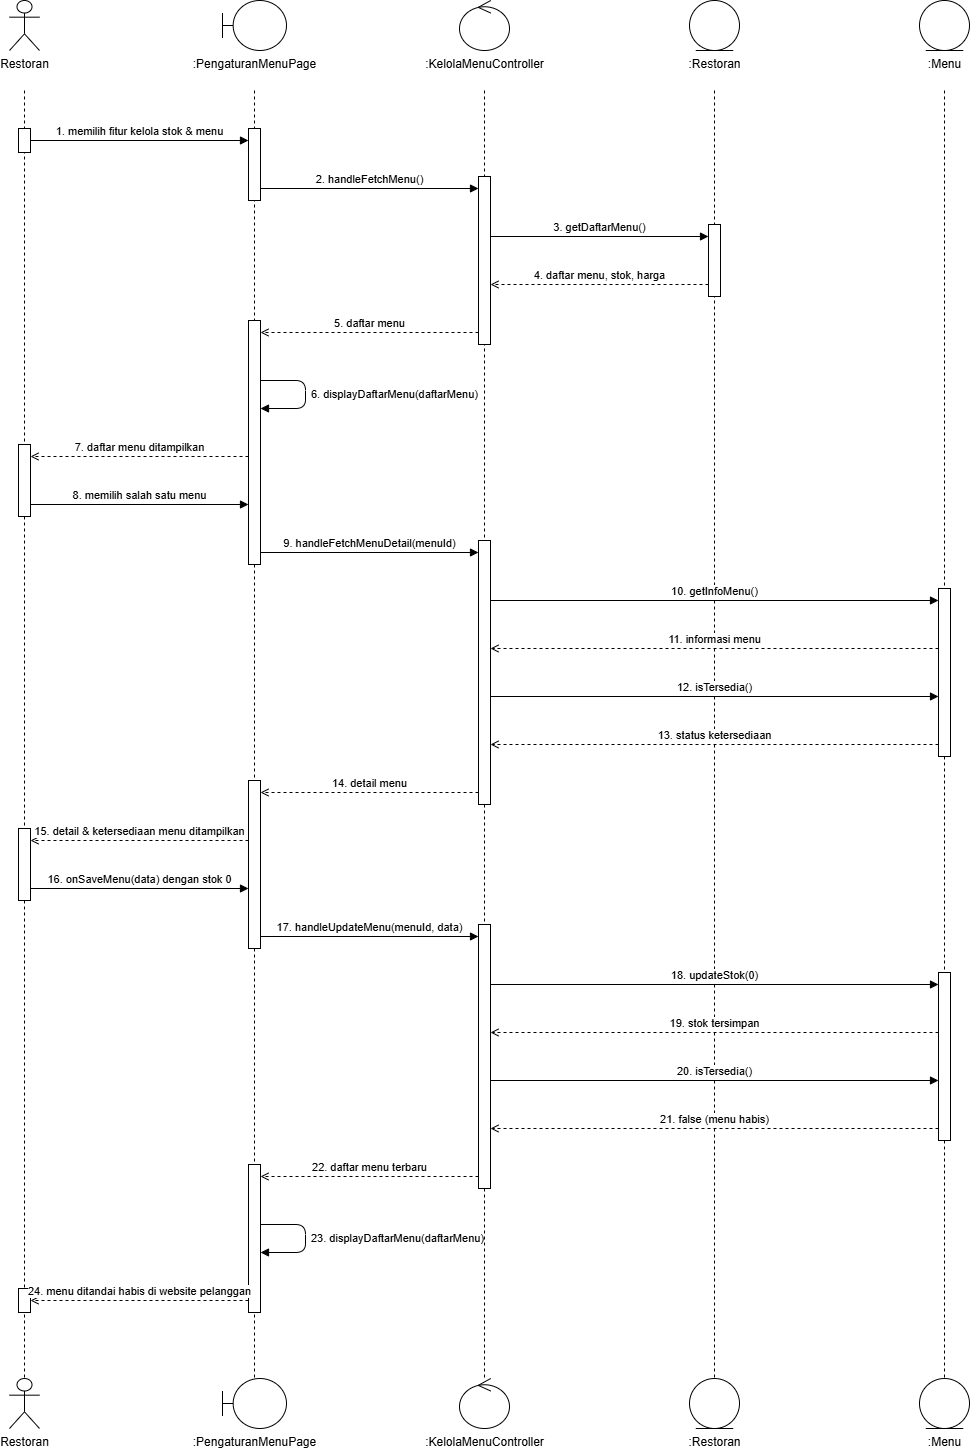

The diagram above was exported from draw.io. Its source (the exported page's mxGraphModel, read from the mxfile embedded in the PNG):
<mxGraphModel dx="2884" dy="1495" grid="1" gridSize="10" guides="1" tooltips="1" connect="1" arrows="1" fold="1" page="1" pageScale="1" pageWidth="1200" pageHeight="1508" math="0" shadow="0">
  <root>
    <mxCell id="0" />
    <mxCell id="1" parent="0" />
    <mxCell id="tp10-3" edge="1" parent="1" style="endArrow=none;dashed=1;html=1;strokeColor=#000000;" value="">
      <mxGeometry relative="1" as="geometry">
        <mxPoint x="120" y="110" as="sourcePoint" />
        <mxPoint x="120" y="1398" as="targetPoint" />
      </mxGeometry>
    </mxCell>
    <mxCell id="tp10-4" edge="1" parent="1" style="endArrow=none;dashed=1;html=1;strokeColor=#000000;" value="">
      <mxGeometry relative="1" as="geometry">
        <mxPoint x="350" y="110" as="sourcePoint" />
        <mxPoint x="350" y="1398" as="targetPoint" />
      </mxGeometry>
    </mxCell>
    <mxCell id="tp10-5" edge="1" parent="1" style="endArrow=none;dashed=1;html=1;strokeColor=#000000;" value="">
      <mxGeometry relative="1" as="geometry">
        <mxPoint x="580" y="110" as="sourcePoint" />
        <mxPoint x="580" y="1398" as="targetPoint" />
      </mxGeometry>
    </mxCell>
    <mxCell id="tp10-6" edge="1" parent="1" style="endArrow=none;dashed=1;html=1;strokeColor=#000000;" value="">
      <mxGeometry relative="1" as="geometry">
        <mxPoint x="810" y="110" as="sourcePoint" />
        <mxPoint x="810" y="1398" as="targetPoint" />
      </mxGeometry>
    </mxCell>
    <mxCell id="tp10-7" edge="1" parent="1" style="endArrow=none;dashed=1;html=1;strokeColor=#000000;" value="">
      <mxGeometry relative="1" as="geometry">
        <mxPoint x="1040" y="110" as="sourcePoint" />
        <mxPoint x="1040" y="1398" as="targetPoint" />
      </mxGeometry>
    </mxCell>
    <mxCell id="tp10-8" parent="1" style="html=1;points=[];perimeter=orthogonalPerimeter;fillColor=#ffffff;strokeColor=#000000;" value="" vertex="1">
      <mxGeometry height="24" width="12" x="114" y="148" as="geometry" />
    </mxCell>
    <mxCell id="tp10-9" parent="1" style="html=1;points=[];perimeter=orthogonalPerimeter;fillColor=#ffffff;strokeColor=#000000;" value="" vertex="1">
      <mxGeometry height="72" width="12" x="114" y="464" as="geometry" />
    </mxCell>
    <mxCell id="tp10-10" parent="1" style="html=1;points=[];perimeter=orthogonalPerimeter;fillColor=#ffffff;strokeColor=#000000;" value="" vertex="1">
      <mxGeometry height="72" width="12" x="114" y="848" as="geometry" />
    </mxCell>
    <mxCell id="tp10-11" parent="1" style="html=1;points=[];perimeter=orthogonalPerimeter;fillColor=#ffffff;strokeColor=#000000;" value="" vertex="1">
      <mxGeometry height="24" width="12" x="114" y="1308" as="geometry" />
    </mxCell>
    <mxCell id="tp10-12" parent="1" style="html=1;points=[];perimeter=orthogonalPerimeter;fillColor=#ffffff;strokeColor=#000000;" value="" vertex="1">
      <mxGeometry height="72" width="12" x="344" y="148" as="geometry" />
    </mxCell>
    <mxCell id="tp10-13" parent="1" style="html=1;points=[];perimeter=orthogonalPerimeter;fillColor=#ffffff;strokeColor=#000000;" value="" vertex="1">
      <mxGeometry height="244" width="12" x="344" y="340" as="geometry" />
    </mxCell>
    <mxCell id="tp10-14" parent="1" style="html=1;points=[];perimeter=orthogonalPerimeter;fillColor=#ffffff;strokeColor=#000000;" value="" vertex="1">
      <mxGeometry height="168" width="12" x="344" y="800" as="geometry" />
    </mxCell>
    <mxCell id="tp10-15" parent="1" style="html=1;points=[];perimeter=orthogonalPerimeter;fillColor=#ffffff;strokeColor=#000000;" value="" vertex="1">
      <mxGeometry height="148" width="12" x="344" y="1184" as="geometry" />
    </mxCell>
    <mxCell id="tp10-16" parent="1" style="html=1;points=[];perimeter=orthogonalPerimeter;fillColor=#ffffff;strokeColor=#000000;" value="" vertex="1">
      <mxGeometry height="168" width="12" x="574" y="196" as="geometry" />
    </mxCell>
    <mxCell id="tp10-17" parent="1" style="html=1;points=[];perimeter=orthogonalPerimeter;fillColor=#ffffff;strokeColor=#000000;" value="" vertex="1">
      <mxGeometry height="264" width="12" x="574" y="560" as="geometry" />
    </mxCell>
    <mxCell id="tp10-18" parent="1" style="html=1;points=[];perimeter=orthogonalPerimeter;fillColor=#ffffff;strokeColor=#000000;" value="" vertex="1">
      <mxGeometry height="264" width="12" x="574" y="944" as="geometry" />
    </mxCell>
    <mxCell id="tp10-19" parent="1" style="html=1;points=[];perimeter=orthogonalPerimeter;fillColor=#ffffff;strokeColor=#000000;" value="" vertex="1">
      <mxGeometry height="72" width="12" x="804" y="244" as="geometry" />
    </mxCell>
    <mxCell id="tp10-20" parent="1" style="html=1;points=[];perimeter=orthogonalPerimeter;fillColor=#ffffff;strokeColor=#000000;" value="" vertex="1">
      <mxGeometry height="168" width="12" x="1034" y="608" as="geometry" />
    </mxCell>
    <mxCell id="tp10-21" parent="1" style="html=1;points=[];perimeter=orthogonalPerimeter;fillColor=#ffffff;strokeColor=#000000;" value="" vertex="1">
      <mxGeometry height="168" width="12" x="1034" y="992" as="geometry" />
    </mxCell>
    <mxCell id="tp10-22" edge="1" parent="1" style="html=1;verticalAlign=bottom;align=center;endArrow=block;endFill=1;labelBackgroundColor=#ffffff;" value="1. memilih fitur kelola stok &amp; menu">
      <mxGeometry relative="1" as="geometry">
        <mxPoint x="126" y="160" as="sourcePoint" />
        <mxPoint x="344" y="160" as="targetPoint" />
      </mxGeometry>
    </mxCell>
    <mxCell id="tp10-23" edge="1" parent="1" style="html=1;verticalAlign=bottom;align=center;endArrow=block;endFill=1;labelBackgroundColor=#ffffff;" value="2. handleFetchMenu()">
      <mxGeometry relative="1" as="geometry">
        <mxPoint x="356" y="208" as="sourcePoint" />
        <mxPoint x="574" y="208" as="targetPoint" />
      </mxGeometry>
    </mxCell>
    <mxCell id="tp10-24" edge="1" parent="1" style="html=1;verticalAlign=bottom;align=center;endArrow=block;endFill=1;labelBackgroundColor=#ffffff;" value="3. getDaftarMenu()">
      <mxGeometry relative="1" as="geometry">
        <mxPoint x="586" y="256" as="sourcePoint" />
        <mxPoint x="804" y="256" as="targetPoint" />
      </mxGeometry>
    </mxCell>
    <mxCell id="tp10-25" edge="1" parent="1" style="html=1;verticalAlign=bottom;align=center;dashed=1;endArrow=open;endFill=0;labelBackgroundColor=#ffffff;" value="4. daftar menu, stok, harga">
      <mxGeometry relative="1" as="geometry">
        <mxPoint x="804" y="304" as="sourcePoint" />
        <mxPoint x="586" y="304" as="targetPoint" />
      </mxGeometry>
    </mxCell>
    <mxCell id="tp10-26" edge="1" parent="1" style="html=1;verticalAlign=bottom;align=center;dashed=1;endArrow=open;endFill=0;labelBackgroundColor=#ffffff;" value="5. daftar menu">
      <mxGeometry relative="1" as="geometry">
        <mxPoint x="574" y="352" as="sourcePoint" />
        <mxPoint x="356" y="352" as="targetPoint" />
      </mxGeometry>
    </mxCell>
    <mxCell id="tp10-27" edge="1" parent="1" style="html=1;align=left;spacingLeft=4;endArrow=block;endFill=1;labelBackgroundColor=#ffffff;" value="6. displayDaftarMenu(daftarMenu)">
      <mxGeometry relative="1" as="geometry">
        <Array as="points">
          <mxPoint x="401" y="400" />
          <mxPoint x="401" y="428" />
        </Array>
        <mxPoint x="356" y="400" as="sourcePoint" />
        <mxPoint x="356" y="428" as="targetPoint" />
      </mxGeometry>
    </mxCell>
    <mxCell id="tp10-28" edge="1" parent="1" style="html=1;verticalAlign=bottom;align=center;dashed=1;endArrow=open;endFill=0;labelBackgroundColor=#ffffff;" value="7. daftar menu ditampilkan">
      <mxGeometry relative="1" as="geometry">
        <mxPoint x="344" y="476" as="sourcePoint" />
        <mxPoint x="126" y="476" as="targetPoint" />
      </mxGeometry>
    </mxCell>
    <mxCell id="tp10-29" edge="1" parent="1" style="html=1;verticalAlign=bottom;align=center;endArrow=block;endFill=1;labelBackgroundColor=#ffffff;" value="8. memilih salah satu menu">
      <mxGeometry relative="1" as="geometry">
        <mxPoint x="126" y="524" as="sourcePoint" />
        <mxPoint x="344" y="524" as="targetPoint" />
      </mxGeometry>
    </mxCell>
    <mxCell id="tp10-30" edge="1" parent="1" style="html=1;verticalAlign=bottom;align=center;endArrow=block;endFill=1;labelBackgroundColor=#ffffff;" value="9. handleFetchMenuDetail(menuId)">
      <mxGeometry relative="1" as="geometry">
        <mxPoint x="356" y="572" as="sourcePoint" />
        <mxPoint x="574" y="572" as="targetPoint" />
      </mxGeometry>
    </mxCell>
    <mxCell id="tp10-31" edge="1" parent="1" style="html=1;verticalAlign=bottom;align=center;endArrow=block;endFill=1;labelBackgroundColor=#ffffff;" value="10. getInfoMenu()">
      <mxGeometry relative="1" as="geometry">
        <mxPoint x="586" y="620" as="sourcePoint" />
        <mxPoint x="1034" y="620" as="targetPoint" />
      </mxGeometry>
    </mxCell>
    <mxCell id="tp10-32" edge="1" parent="1" style="html=1;verticalAlign=bottom;align=center;dashed=1;endArrow=open;endFill=0;labelBackgroundColor=#ffffff;" value="11. informasi menu">
      <mxGeometry relative="1" as="geometry">
        <mxPoint x="1034" y="668" as="sourcePoint" />
        <mxPoint x="586" y="668" as="targetPoint" />
      </mxGeometry>
    </mxCell>
    <mxCell id="tp10-33" edge="1" parent="1" style="html=1;verticalAlign=bottom;align=center;endArrow=block;endFill=1;labelBackgroundColor=#ffffff;" value="12. isTersedia()">
      <mxGeometry relative="1" as="geometry">
        <mxPoint x="586" y="716" as="sourcePoint" />
        <mxPoint x="1034" y="716" as="targetPoint" />
      </mxGeometry>
    </mxCell>
    <mxCell id="tp10-34" edge="1" parent="1" style="html=1;verticalAlign=bottom;align=center;dashed=1;endArrow=open;endFill=0;labelBackgroundColor=#ffffff;" value="13. status ketersediaan">
      <mxGeometry relative="1" as="geometry">
        <mxPoint x="1034" y="764" as="sourcePoint" />
        <mxPoint x="586" y="764" as="targetPoint" />
      </mxGeometry>
    </mxCell>
    <mxCell id="tp10-35" edge="1" parent="1" style="html=1;verticalAlign=bottom;align=center;dashed=1;endArrow=open;endFill=0;labelBackgroundColor=#ffffff;" value="14. detail menu">
      <mxGeometry relative="1" as="geometry">
        <mxPoint x="574" y="812" as="sourcePoint" />
        <mxPoint x="356" y="812" as="targetPoint" />
      </mxGeometry>
    </mxCell>
    <mxCell id="tp10-36" edge="1" parent="1" style="html=1;verticalAlign=bottom;align=center;dashed=1;endArrow=open;endFill=0;labelBackgroundColor=#ffffff;" value="15. detail &amp; ketersediaan menu ditampilkan">
      <mxGeometry relative="1" as="geometry">
        <mxPoint x="344" y="860" as="sourcePoint" />
        <mxPoint x="126" y="860" as="targetPoint" />
      </mxGeometry>
    </mxCell>
    <mxCell id="tp10-37" edge="1" parent="1" style="html=1;verticalAlign=bottom;align=center;endArrow=block;endFill=1;labelBackgroundColor=#ffffff;" value="16. onSaveMenu(data) dengan stok 0">
      <mxGeometry relative="1" as="geometry">
        <mxPoint x="126" y="908" as="sourcePoint" />
        <mxPoint x="344" y="908" as="targetPoint" />
      </mxGeometry>
    </mxCell>
    <mxCell id="tp10-38" edge="1" parent="1" style="html=1;verticalAlign=bottom;align=center;endArrow=block;endFill=1;labelBackgroundColor=#ffffff;" value="17. handleUpdateMenu(menuId, data)">
      <mxGeometry relative="1" as="geometry">
        <mxPoint x="356" y="956" as="sourcePoint" />
        <mxPoint x="574" y="956" as="targetPoint" />
      </mxGeometry>
    </mxCell>
    <mxCell id="tp10-39" edge="1" parent="1" style="html=1;verticalAlign=bottom;align=center;endArrow=block;endFill=1;labelBackgroundColor=#ffffff;" value="18. updateStok(0)">
      <mxGeometry relative="1" as="geometry">
        <mxPoint x="586" y="1004" as="sourcePoint" />
        <mxPoint x="1034" y="1004" as="targetPoint" />
      </mxGeometry>
    </mxCell>
    <mxCell id="tp10-40" edge="1" parent="1" style="html=1;verticalAlign=bottom;align=center;dashed=1;endArrow=open;endFill=0;labelBackgroundColor=#ffffff;" value="19. stok tersimpan">
      <mxGeometry relative="1" as="geometry">
        <mxPoint x="1034" y="1052" as="sourcePoint" />
        <mxPoint x="586" y="1052" as="targetPoint" />
      </mxGeometry>
    </mxCell>
    <mxCell id="tp10-41" edge="1" parent="1" style="html=1;verticalAlign=bottom;align=center;endArrow=block;endFill=1;labelBackgroundColor=#ffffff;" value="20. isTersedia()">
      <mxGeometry relative="1" as="geometry">
        <mxPoint x="586" y="1100" as="sourcePoint" />
        <mxPoint x="1034" y="1100" as="targetPoint" />
      </mxGeometry>
    </mxCell>
    <mxCell id="tp10-42" edge="1" parent="1" style="html=1;verticalAlign=bottom;align=center;dashed=1;endArrow=open;endFill=0;labelBackgroundColor=#ffffff;" value="21. false (menu habis)">
      <mxGeometry relative="1" as="geometry">
        <mxPoint x="1034" y="1148" as="sourcePoint" />
        <mxPoint x="586" y="1148" as="targetPoint" />
      </mxGeometry>
    </mxCell>
    <mxCell id="tp10-43" edge="1" parent="1" style="html=1;verticalAlign=bottom;align=center;dashed=1;endArrow=open;endFill=0;labelBackgroundColor=#ffffff;" value="22. daftar menu terbaru">
      <mxGeometry relative="1" as="geometry">
        <mxPoint x="574" y="1196" as="sourcePoint" />
        <mxPoint x="356" y="1196" as="targetPoint" />
      </mxGeometry>
    </mxCell>
    <mxCell id="tp10-44" edge="1" parent="1" style="html=1;align=left;spacingLeft=4;endArrow=block;endFill=1;labelBackgroundColor=#ffffff;" value="23. displayDaftarMenu(daftarMenu)">
      <mxGeometry relative="1" as="geometry">
        <Array as="points">
          <mxPoint x="401" y="1244" />
          <mxPoint x="401" y="1272" />
        </Array>
        <mxPoint x="356" y="1244" as="sourcePoint" />
        <mxPoint x="356" y="1272" as="targetPoint" />
      </mxGeometry>
    </mxCell>
    <mxCell id="tp10-45" edge="1" parent="1" style="html=1;verticalAlign=bottom;align=center;dashed=1;endArrow=open;endFill=0;labelBackgroundColor=#ffffff;" value="24. menu ditandai habis di website pelanggan">
      <mxGeometry relative="1" as="geometry">
        <mxPoint x="344" y="1320" as="sourcePoint" />
        <mxPoint x="126" y="1320" as="targetPoint" />
      </mxGeometry>
    </mxCell>
    <mxCell id="tp10-46" parent="1" style="shape=umlActor;verticalLabelPosition=bottom;verticalAlign=top;html=1;whiteSpace=nowrap;fillColor=#ffffff;strokeColor=#000000;outlineConnect=0;" value="Restoran" vertex="1">
      <mxGeometry height="50" width="30" x="105" y="20" as="geometry" />
    </mxCell>
    <mxCell id="tp10-47" parent="1" style="shape=umlBoundary;verticalLabelPosition=bottom;verticalAlign=top;html=1;whiteSpace=nowrap;fillColor=#ffffff;strokeColor=#000000;outlineConnect=0;" value=":PengaturanMenuPage" vertex="1">
      <mxGeometry height="50" width="64" x="318" y="20" as="geometry" />
    </mxCell>
    <mxCell id="tp10-48" parent="1" style="shape=umlControl;verticalLabelPosition=bottom;verticalAlign=top;html=1;whiteSpace=nowrap;fillColor=#ffffff;strokeColor=#000000;outlineConnect=0;" value=":KelolaMenuController" vertex="1">
      <mxGeometry height="50" width="50" x="555" y="20" as="geometry" />
    </mxCell>
    <mxCell id="tp10-49" parent="1" style="shape=umlEntity;verticalLabelPosition=bottom;verticalAlign=top;html=1;whiteSpace=nowrap;fillColor=#ffffff;strokeColor=#000000;outlineConnect=0;" value=":Restoran" vertex="1">
      <mxGeometry height="50" width="50" x="785" y="20" as="geometry" />
    </mxCell>
    <mxCell id="tp10-50" parent="1" style="shape=umlEntity;verticalLabelPosition=bottom;verticalAlign=top;html=1;whiteSpace=nowrap;fillColor=#ffffff;strokeColor=#000000;outlineConnect=0;" value=":Menu" vertex="1">
      <mxGeometry height="50" width="50" x="1015" y="20" as="geometry" />
    </mxCell>
    <mxCell id="tp10-51" parent="1" style="shape=umlActor;verticalLabelPosition=bottom;verticalAlign=top;html=1;whiteSpace=nowrap;fillColor=#ffffff;strokeColor=#000000;outlineConnect=0;" value="Restoran" vertex="1">
      <mxGeometry height="50" width="30" x="105" y="1398" as="geometry" />
    </mxCell>
    <mxCell id="tp10-52" parent="1" style="shape=umlBoundary;verticalLabelPosition=bottom;verticalAlign=top;html=1;whiteSpace=nowrap;fillColor=#ffffff;strokeColor=#000000;outlineConnect=0;" value=":PengaturanMenuPage" vertex="1">
      <mxGeometry height="50" width="64" x="318" y="1398" as="geometry" />
    </mxCell>
    <mxCell id="tp10-53" parent="1" style="shape=umlControl;verticalLabelPosition=bottom;verticalAlign=top;html=1;whiteSpace=nowrap;fillColor=#ffffff;strokeColor=#000000;outlineConnect=0;" value=":KelolaMenuController" vertex="1">
      <mxGeometry height="50" width="50" x="555" y="1398" as="geometry" />
    </mxCell>
    <mxCell id="tp10-54" parent="1" style="shape=umlEntity;verticalLabelPosition=bottom;verticalAlign=top;html=1;whiteSpace=nowrap;fillColor=#ffffff;strokeColor=#000000;outlineConnect=0;" value=":Restoran" vertex="1">
      <mxGeometry height="50" width="50" x="785" y="1398" as="geometry" />
    </mxCell>
    <mxCell id="tp10-55" parent="1" style="shape=umlEntity;verticalLabelPosition=bottom;verticalAlign=top;html=1;whiteSpace=nowrap;fillColor=#ffffff;strokeColor=#000000;outlineConnect=0;" value=":Menu" vertex="1">
      <mxGeometry height="50" width="50" x="1015" y="1398" as="geometry" />
    </mxCell>
  </root>
</mxGraphModel>